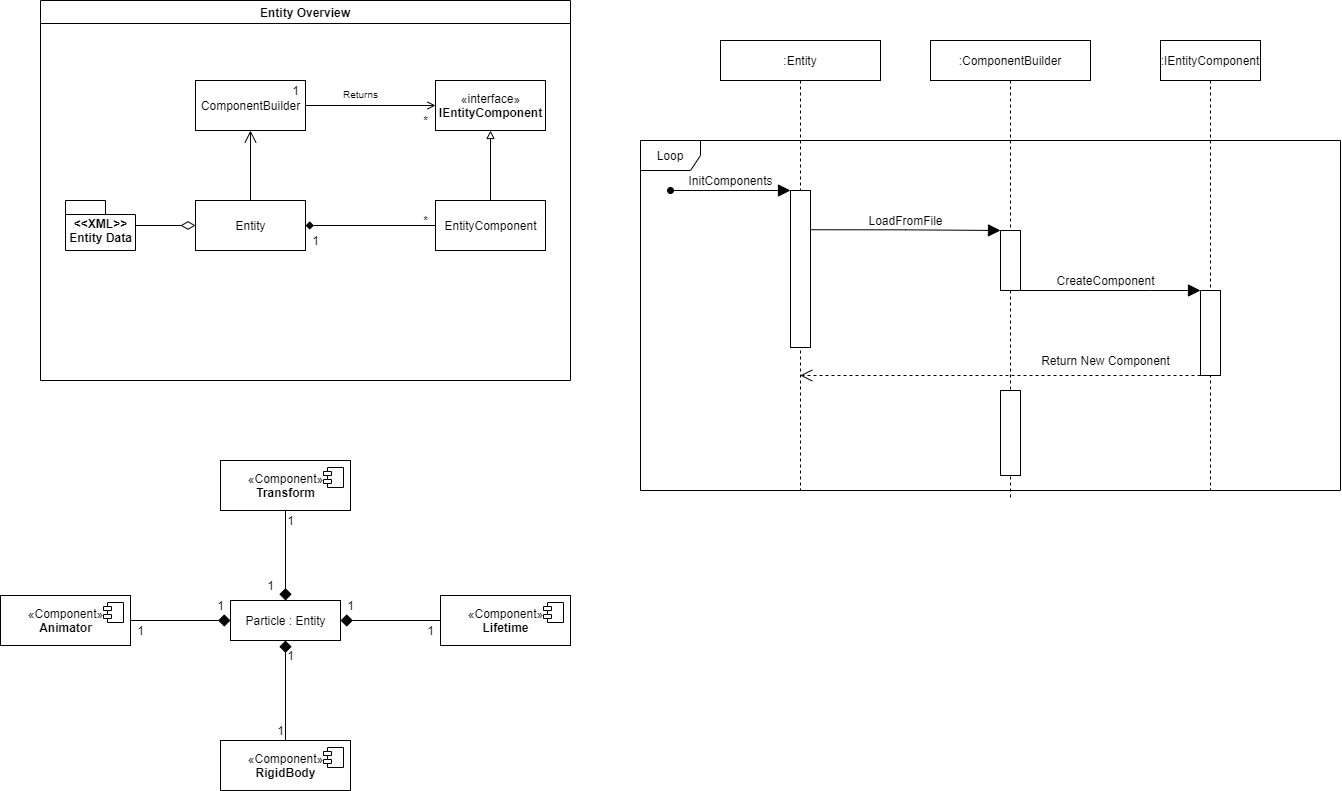

The diagram above was exported from draw.io. Its source (the exported page's mxGraphModel, read from the mxfile embedded in the PNG):
<mxGraphModel dx="1185" dy="735" grid="1" gridSize="10" guides="1" tooltips="1" connect="1" arrows="1" fold="1" page="1" pageScale="1" pageWidth="827" pageHeight="1169" math="0" shadow="0">
  <root>
    <mxCell id="0" />
    <mxCell id="1" parent="0" />
    <mxCell id="3rDOFQlrHLo5o7dS2LEC-71" value="Loop" style="shape=umlFrame;whiteSpace=wrap;html=1;" vertex="1" parent="1">
      <mxGeometry x="650" y="490" width="700" height="350" as="geometry" />
    </mxCell>
    <mxCell id="3rDOFQlrHLo5o7dS2LEC-1" value="Entity Overview" style="swimlane;" vertex="1" parent="1">
      <mxGeometry x="50" y="350" width="530" height="380" as="geometry" />
    </mxCell>
    <mxCell id="3rDOFQlrHLo5o7dS2LEC-6" value="Entity" style="html=1;" vertex="1" parent="3rDOFQlrHLo5o7dS2LEC-1">
      <mxGeometry x="155" y="200" width="110" height="50" as="geometry" />
    </mxCell>
    <mxCell id="3rDOFQlrHLo5o7dS2LEC-23" style="edgeStyle=orthogonalEdgeStyle;rounded=0;orthogonalLoop=1;jettySize=auto;html=1;entryX=1;entryY=0.5;entryDx=0;entryDy=0;endArrow=diamond;endFill=1;" edge="1" parent="3rDOFQlrHLo5o7dS2LEC-1" source="3rDOFQlrHLo5o7dS2LEC-11" target="3rDOFQlrHLo5o7dS2LEC-6">
      <mxGeometry relative="1" as="geometry" />
    </mxCell>
    <mxCell id="3rDOFQlrHLo5o7dS2LEC-11" value="EntityComponent" style="html=1;" vertex="1" parent="3rDOFQlrHLo5o7dS2LEC-1">
      <mxGeometry x="395" y="200" width="110" height="50" as="geometry" />
    </mxCell>
    <mxCell id="3rDOFQlrHLo5o7dS2LEC-12" value="ComponentBuilder" style="html=1;" vertex="1" parent="3rDOFQlrHLo5o7dS2LEC-1">
      <mxGeometry x="155" y="80" width="110" height="50" as="geometry" />
    </mxCell>
    <mxCell id="3rDOFQlrHLo5o7dS2LEC-13" style="edgeStyle=orthogonalEdgeStyle;rounded=0;orthogonalLoop=1;jettySize=auto;html=1;exitX=0.5;exitY=0;exitDx=0;exitDy=0;entryX=0.5;entryY=1;entryDx=0;entryDy=0;endArrow=open;endFill=0;endSize=10;targetPerimeterSpacing=0;" edge="1" parent="3rDOFQlrHLo5o7dS2LEC-1" source="3rDOFQlrHLo5o7dS2LEC-6" target="3rDOFQlrHLo5o7dS2LEC-12">
      <mxGeometry relative="1" as="geometry" />
    </mxCell>
    <mxCell id="3rDOFQlrHLo5o7dS2LEC-20" style="edgeStyle=orthogonalEdgeStyle;rounded=0;orthogonalLoop=1;jettySize=auto;html=1;entryX=0;entryY=0.5;entryDx=0;entryDy=0;endArrow=diamondThin;endFill=0;endSize=12;" edge="1" parent="3rDOFQlrHLo5o7dS2LEC-1" source="3rDOFQlrHLo5o7dS2LEC-19" target="3rDOFQlrHLo5o7dS2LEC-6">
      <mxGeometry relative="1" as="geometry" />
    </mxCell>
    <mxCell id="3rDOFQlrHLo5o7dS2LEC-19" value="&amp;lt;&amp;lt;XML&amp;gt;&amp;gt;&lt;br&gt;Entity Data" style="shape=folder;fontStyle=1;spacingTop=10;tabWidth=40;tabHeight=14;tabPosition=left;html=1;" vertex="1" parent="3rDOFQlrHLo5o7dS2LEC-1">
      <mxGeometry x="25" y="200" width="70" height="50" as="geometry" />
    </mxCell>
    <mxCell id="3rDOFQlrHLo5o7dS2LEC-21" value="«interface»&lt;br&gt;&lt;b&gt;IEntityComponent&lt;/b&gt;" style="html=1;" vertex="1" parent="3rDOFQlrHLo5o7dS2LEC-1">
      <mxGeometry x="395" y="80" width="110" height="50" as="geometry" />
    </mxCell>
    <mxCell id="3rDOFQlrHLo5o7dS2LEC-18" style="edgeStyle=orthogonalEdgeStyle;rounded=0;orthogonalLoop=1;jettySize=auto;html=1;entryX=0.5;entryY=1;entryDx=0;entryDy=0;endArrow=block;endFill=0;" edge="1" parent="3rDOFQlrHLo5o7dS2LEC-1" source="3rDOFQlrHLo5o7dS2LEC-11" target="3rDOFQlrHLo5o7dS2LEC-21">
      <mxGeometry relative="1" as="geometry">
        <mxPoint x="504.9999999999998" y="270" as="targetPoint" />
      </mxGeometry>
    </mxCell>
    <mxCell id="3rDOFQlrHLo5o7dS2LEC-22" style="edgeStyle=orthogonalEdgeStyle;rounded=0;orthogonalLoop=1;jettySize=auto;html=1;entryX=0;entryY=0.5;entryDx=0;entryDy=0;endArrow=open;endFill=0;" edge="1" parent="3rDOFQlrHLo5o7dS2LEC-1" source="3rDOFQlrHLo5o7dS2LEC-12" target="3rDOFQlrHLo5o7dS2LEC-21">
      <mxGeometry relative="1" as="geometry" />
    </mxCell>
    <mxCell id="3rDOFQlrHLo5o7dS2LEC-27" value="&lt;font style=&quot;font-size: 10px&quot;&gt;Returns&lt;/font&gt;" style="text;html=1;align=center;verticalAlign=middle;resizable=0;points=[];autosize=1;strokeColor=none;fillColor=none;" vertex="1" parent="3rDOFQlrHLo5o7dS2LEC-1">
      <mxGeometry x="295" y="83" width="50" height="20" as="geometry" />
    </mxCell>
    <mxCell id="3rDOFQlrHLo5o7dS2LEC-28" value="1" style="text;html=1;align=center;verticalAlign=middle;resizable=0;points=[];autosize=1;strokeColor=none;fillColor=none;" vertex="1" parent="3rDOFQlrHLo5o7dS2LEC-1">
      <mxGeometry x="245" y="80" width="20" height="20" as="geometry" />
    </mxCell>
    <mxCell id="3rDOFQlrHLo5o7dS2LEC-29" value="*" style="text;html=1;align=center;verticalAlign=middle;resizable=0;points=[];autosize=1;strokeColor=none;fillColor=none;" vertex="1" parent="3rDOFQlrHLo5o7dS2LEC-1">
      <mxGeometry x="375" y="110" width="20" height="20" as="geometry" />
    </mxCell>
    <mxCell id="3rDOFQlrHLo5o7dS2LEC-30" value="1" style="text;html=1;align=center;verticalAlign=middle;resizable=0;points=[];autosize=1;strokeColor=none;fillColor=none;" vertex="1" parent="3rDOFQlrHLo5o7dS2LEC-1">
      <mxGeometry x="265" y="230" width="20" height="20" as="geometry" />
    </mxCell>
    <mxCell id="3rDOFQlrHLo5o7dS2LEC-31" value="*" style="text;html=1;align=center;verticalAlign=middle;resizable=0;points=[];autosize=1;strokeColor=none;fillColor=none;" vertex="1" parent="3rDOFQlrHLo5o7dS2LEC-1">
      <mxGeometry x="375" y="210" width="20" height="20" as="geometry" />
    </mxCell>
    <mxCell id="3rDOFQlrHLo5o7dS2LEC-32" value="Particle : Entity" style="html=1;" vertex="1" parent="1">
      <mxGeometry x="240" y="950" width="110" height="40" as="geometry" />
    </mxCell>
    <mxCell id="3rDOFQlrHLo5o7dS2LEC-46" style="edgeStyle=orthogonalEdgeStyle;rounded=0;orthogonalLoop=1;jettySize=auto;html=1;entryX=1;entryY=0.5;entryDx=0;entryDy=0;endArrow=diamond;endFill=1;endSize=10;targetPerimeterSpacing=0;" edge="1" parent="1" source="3rDOFQlrHLo5o7dS2LEC-33" target="3rDOFQlrHLo5o7dS2LEC-32">
      <mxGeometry relative="1" as="geometry" />
    </mxCell>
    <mxCell id="3rDOFQlrHLo5o7dS2LEC-33" value="«Component»&lt;br&gt;&lt;b&gt;Lifetime&lt;/b&gt;" style="html=1;dropTarget=0;" vertex="1" parent="1">
      <mxGeometry x="450" y="945" width="130" height="50" as="geometry" />
    </mxCell>
    <mxCell id="3rDOFQlrHLo5o7dS2LEC-34" value="" style="shape=module;jettyWidth=8;jettyHeight=4;" vertex="1" parent="3rDOFQlrHLo5o7dS2LEC-33">
      <mxGeometry x="1" width="20" height="20" relative="1" as="geometry">
        <mxPoint x="-27" y="7" as="offset" />
      </mxGeometry>
    </mxCell>
    <mxCell id="3rDOFQlrHLo5o7dS2LEC-43" style="edgeStyle=orthogonalEdgeStyle;rounded=0;orthogonalLoop=1;jettySize=auto;html=1;entryX=0;entryY=0.5;entryDx=0;entryDy=0;endArrow=diamond;endFill=1;endSize=10;targetPerimeterSpacing=0;" edge="1" parent="1" source="3rDOFQlrHLo5o7dS2LEC-35" target="3rDOFQlrHLo5o7dS2LEC-32">
      <mxGeometry relative="1" as="geometry" />
    </mxCell>
    <mxCell id="3rDOFQlrHLo5o7dS2LEC-35" value="«Component»&lt;br&gt;&lt;b&gt;Animator&lt;/b&gt;" style="html=1;dropTarget=0;" vertex="1" parent="1">
      <mxGeometry x="10" y="945" width="130" height="50" as="geometry" />
    </mxCell>
    <mxCell id="3rDOFQlrHLo5o7dS2LEC-36" value="" style="shape=module;jettyWidth=8;jettyHeight=4;" vertex="1" parent="3rDOFQlrHLo5o7dS2LEC-35">
      <mxGeometry x="1" width="20" height="20" relative="1" as="geometry">
        <mxPoint x="-27" y="7" as="offset" />
      </mxGeometry>
    </mxCell>
    <mxCell id="3rDOFQlrHLo5o7dS2LEC-45" style="edgeStyle=orthogonalEdgeStyle;rounded=0;orthogonalLoop=1;jettySize=auto;html=1;entryX=0.5;entryY=1;entryDx=0;entryDy=0;endArrow=diamond;endFill=1;endSize=10;targetPerimeterSpacing=0;" edge="1" parent="1" source="3rDOFQlrHLo5o7dS2LEC-37" target="3rDOFQlrHLo5o7dS2LEC-32">
      <mxGeometry relative="1" as="geometry" />
    </mxCell>
    <mxCell id="3rDOFQlrHLo5o7dS2LEC-37" value="«Component»&lt;br&gt;&lt;b&gt;RigidBody&lt;/b&gt;" style="html=1;dropTarget=0;" vertex="1" parent="1">
      <mxGeometry x="230" y="1090" width="130" height="50" as="geometry" />
    </mxCell>
    <mxCell id="3rDOFQlrHLo5o7dS2LEC-38" value="" style="shape=module;jettyWidth=8;jettyHeight=4;" vertex="1" parent="3rDOFQlrHLo5o7dS2LEC-37">
      <mxGeometry x="1" width="20" height="20" relative="1" as="geometry">
        <mxPoint x="-27" y="7" as="offset" />
      </mxGeometry>
    </mxCell>
    <mxCell id="3rDOFQlrHLo5o7dS2LEC-44" style="edgeStyle=orthogonalEdgeStyle;rounded=0;orthogonalLoop=1;jettySize=auto;html=1;exitX=0.5;exitY=1;exitDx=0;exitDy=0;entryX=0.5;entryY=0;entryDx=0;entryDy=0;endArrow=diamond;endFill=1;endSize=10;targetPerimeterSpacing=0;" edge="1" parent="1" source="3rDOFQlrHLo5o7dS2LEC-41" target="3rDOFQlrHLo5o7dS2LEC-32">
      <mxGeometry relative="1" as="geometry" />
    </mxCell>
    <mxCell id="3rDOFQlrHLo5o7dS2LEC-41" value="«Component»&lt;br&gt;&lt;b&gt;Transform&lt;/b&gt;" style="html=1;dropTarget=0;" vertex="1" parent="1">
      <mxGeometry x="230" y="810" width="130" height="50" as="geometry" />
    </mxCell>
    <mxCell id="3rDOFQlrHLo5o7dS2LEC-42" value="" style="shape=module;jettyWidth=8;jettyHeight=4;" vertex="1" parent="3rDOFQlrHLo5o7dS2LEC-41">
      <mxGeometry x="1" width="20" height="20" relative="1" as="geometry">
        <mxPoint x="-27" y="7" as="offset" />
      </mxGeometry>
    </mxCell>
    <mxCell id="3rDOFQlrHLo5o7dS2LEC-47" value="1" style="text;html=1;align=center;verticalAlign=middle;resizable=0;points=[];autosize=1;strokeColor=none;fillColor=none;" vertex="1" parent="1">
      <mxGeometry x="220" y="945" width="20" height="20" as="geometry" />
    </mxCell>
    <mxCell id="3rDOFQlrHLo5o7dS2LEC-48" value="1" style="text;html=1;align=center;verticalAlign=middle;resizable=0;points=[];autosize=1;strokeColor=none;fillColor=none;" vertex="1" parent="1">
      <mxGeometry x="140" y="970" width="20" height="20" as="geometry" />
    </mxCell>
    <mxCell id="3rDOFQlrHLo5o7dS2LEC-50" value="1" style="text;html=1;align=center;verticalAlign=middle;resizable=0;points=[];autosize=1;strokeColor=none;fillColor=none;" vertex="1" parent="1">
      <mxGeometry x="270" y="925" width="20" height="20" as="geometry" />
    </mxCell>
    <mxCell id="3rDOFQlrHLo5o7dS2LEC-51" value="1" style="text;html=1;align=center;verticalAlign=middle;resizable=0;points=[];autosize=1;strokeColor=none;fillColor=none;" vertex="1" parent="1">
      <mxGeometry x="290" y="860" width="20" height="20" as="geometry" />
    </mxCell>
    <mxCell id="3rDOFQlrHLo5o7dS2LEC-52" value="1" style="text;html=1;align=center;verticalAlign=middle;resizable=0;points=[];autosize=1;strokeColor=none;fillColor=none;" vertex="1" parent="1">
      <mxGeometry x="280" y="1070" width="20" height="20" as="geometry" />
    </mxCell>
    <mxCell id="3rDOFQlrHLo5o7dS2LEC-53" value="1" style="text;html=1;align=center;verticalAlign=middle;resizable=0;points=[];autosize=1;strokeColor=none;fillColor=none;" vertex="1" parent="1">
      <mxGeometry x="290" y="995" width="20" height="20" as="geometry" />
    </mxCell>
    <mxCell id="3rDOFQlrHLo5o7dS2LEC-54" value="1" style="text;html=1;align=center;verticalAlign=middle;resizable=0;points=[];autosize=1;strokeColor=none;fillColor=none;" vertex="1" parent="1">
      <mxGeometry x="350" y="945" width="20" height="20" as="geometry" />
    </mxCell>
    <mxCell id="3rDOFQlrHLo5o7dS2LEC-55" value="1" style="text;html=1;align=center;verticalAlign=middle;resizable=0;points=[];autosize=1;strokeColor=none;fillColor=none;" vertex="1" parent="1">
      <mxGeometry x="430" y="970" width="20" height="20" as="geometry" />
    </mxCell>
    <mxCell id="3rDOFQlrHLo5o7dS2LEC-56" value=":Entity" style="shape=umlLifeline;perimeter=lifelinePerimeter;whiteSpace=wrap;html=1;container=1;collapsible=0;recursiveResize=0;outlineConnect=0;" vertex="1" parent="1">
      <mxGeometry x="730" y="390" width="160" height="450" as="geometry" />
    </mxCell>
    <mxCell id="3rDOFQlrHLo5o7dS2LEC-57" value="" style="rounded=0;whiteSpace=wrap;html=1;" vertex="1" parent="3rDOFQlrHLo5o7dS2LEC-56">
      <mxGeometry x="70" y="150" width="20" height="157" as="geometry" />
    </mxCell>
    <mxCell id="3rDOFQlrHLo5o7dS2LEC-60" value="InitComponents" style="text;html=1;align=center;verticalAlign=middle;resizable=0;points=[];autosize=1;strokeColor=none;fillColor=none;" vertex="1" parent="3rDOFQlrHLo5o7dS2LEC-56">
      <mxGeometry x="-40" y="130" width="100" height="20" as="geometry" />
    </mxCell>
    <mxCell id="3rDOFQlrHLo5o7dS2LEC-58" value=":ComponentBuilder" style="shape=umlLifeline;perimeter=lifelinePerimeter;whiteSpace=wrap;html=1;container=1;collapsible=0;recursiveResize=0;outlineConnect=0;" vertex="1" parent="1">
      <mxGeometry x="940" y="390" width="160" height="460" as="geometry" />
    </mxCell>
    <mxCell id="3rDOFQlrHLo5o7dS2LEC-61" value="" style="rounded=0;whiteSpace=wrap;html=1;" vertex="1" parent="3rDOFQlrHLo5o7dS2LEC-58">
      <mxGeometry x="70" y="190" width="20" height="60" as="geometry" />
    </mxCell>
    <mxCell id="3rDOFQlrHLo5o7dS2LEC-65" value="" style="rounded=0;whiteSpace=wrap;html=1;" vertex="1" parent="3rDOFQlrHLo5o7dS2LEC-58">
      <mxGeometry x="70" y="350" width="20" height="85" as="geometry" />
    </mxCell>
    <mxCell id="3rDOFQlrHLo5o7dS2LEC-59" value="" style="endArrow=block;html=1;endSize=10;targetPerimeterSpacing=0;entryX=0;entryY=0;entryDx=0;entryDy=0;endFill=1;startArrow=oval;startFill=1;" edge="1" parent="1" target="3rDOFQlrHLo5o7dS2LEC-57">
      <mxGeometry width="50" height="50" relative="1" as="geometry">
        <mxPoint x="680" y="540" as="sourcePoint" />
        <mxPoint x="710" y="530" as="targetPoint" />
      </mxGeometry>
    </mxCell>
    <mxCell id="3rDOFQlrHLo5o7dS2LEC-63" style="edgeStyle=orthogonalEdgeStyle;rounded=0;orthogonalLoop=1;jettySize=auto;html=1;exitX=1;exitY=0.25;exitDx=0;exitDy=0;entryX=0;entryY=0;entryDx=0;entryDy=0;startArrow=none;startFill=0;endArrow=block;endFill=1;endSize=10;targetPerimeterSpacing=0;" edge="1" parent="1" source="3rDOFQlrHLo5o7dS2LEC-57" target="3rDOFQlrHLo5o7dS2LEC-61">
      <mxGeometry relative="1" as="geometry">
        <Array as="points">
          <mxPoint x="915" y="579" />
          <mxPoint x="1010" y="580" />
        </Array>
      </mxGeometry>
    </mxCell>
    <mxCell id="3rDOFQlrHLo5o7dS2LEC-64" value="LoadFromFile" style="text;html=1;align=center;verticalAlign=middle;resizable=0;points=[];autosize=1;strokeColor=none;fillColor=none;" vertex="1" parent="1">
      <mxGeometry x="870" y="560" width="90" height="20" as="geometry" />
    </mxCell>
    <mxCell id="3rDOFQlrHLo5o7dS2LEC-66" value=":IEntityComponent" style="shape=umlLifeline;perimeter=lifelinePerimeter;whiteSpace=wrap;html=1;container=1;collapsible=0;recursiveResize=0;outlineConnect=0;" vertex="1" parent="1">
      <mxGeometry x="1170" y="390" width="100" height="450" as="geometry" />
    </mxCell>
    <mxCell id="3rDOFQlrHLo5o7dS2LEC-67" value="" style="rounded=0;whiteSpace=wrap;html=1;" vertex="1" parent="3rDOFQlrHLo5o7dS2LEC-66">
      <mxGeometry x="40" y="250" width="20" height="85" as="geometry" />
    </mxCell>
    <mxCell id="3rDOFQlrHLo5o7dS2LEC-68" style="edgeStyle=orthogonalEdgeStyle;rounded=0;orthogonalLoop=1;jettySize=auto;html=1;exitX=1;exitY=1;exitDx=0;exitDy=0;entryX=0;entryY=0;entryDx=0;entryDy=0;startArrow=none;startFill=0;endArrow=block;endFill=1;endSize=10;targetPerimeterSpacing=0;" edge="1" parent="1" source="3rDOFQlrHLo5o7dS2LEC-61" target="3rDOFQlrHLo5o7dS2LEC-67">
      <mxGeometry relative="1" as="geometry">
        <Array as="points">
          <mxPoint x="1160" y="640" />
          <mxPoint x="1160" y="640" />
        </Array>
      </mxGeometry>
    </mxCell>
    <mxCell id="3rDOFQlrHLo5o7dS2LEC-69" value="CreateComponent" style="text;html=1;align=center;verticalAlign=middle;resizable=0;points=[];autosize=1;strokeColor=none;fillColor=none;" vertex="1" parent="1">
      <mxGeometry x="1060" y="620" width="110" height="20" as="geometry" />
    </mxCell>
    <mxCell id="3rDOFQlrHLo5o7dS2LEC-70" style="edgeStyle=orthogonalEdgeStyle;rounded=0;orthogonalLoop=1;jettySize=auto;html=1;exitX=0;exitY=1;exitDx=0;exitDy=0;startArrow=none;startFill=0;endArrow=open;endFill=0;endSize=10;targetPerimeterSpacing=0;dashed=1;" edge="1" parent="1" source="3rDOFQlrHLo5o7dS2LEC-67">
      <mxGeometry relative="1" as="geometry">
        <mxPoint x="809.6666666666667" y="725" as="targetPoint" />
        <Array as="points">
          <mxPoint x="1130" y="725" />
          <mxPoint x="1130" y="725" />
        </Array>
      </mxGeometry>
    </mxCell>
    <mxCell id="3rDOFQlrHLo5o7dS2LEC-73" value="Return New Component" style="text;html=1;align=center;verticalAlign=middle;resizable=0;points=[];autosize=1;strokeColor=none;fillColor=none;" vertex="1" parent="1">
      <mxGeometry x="1045" y="700" width="140" height="20" as="geometry" />
    </mxCell>
  </root>
</mxGraphModel>